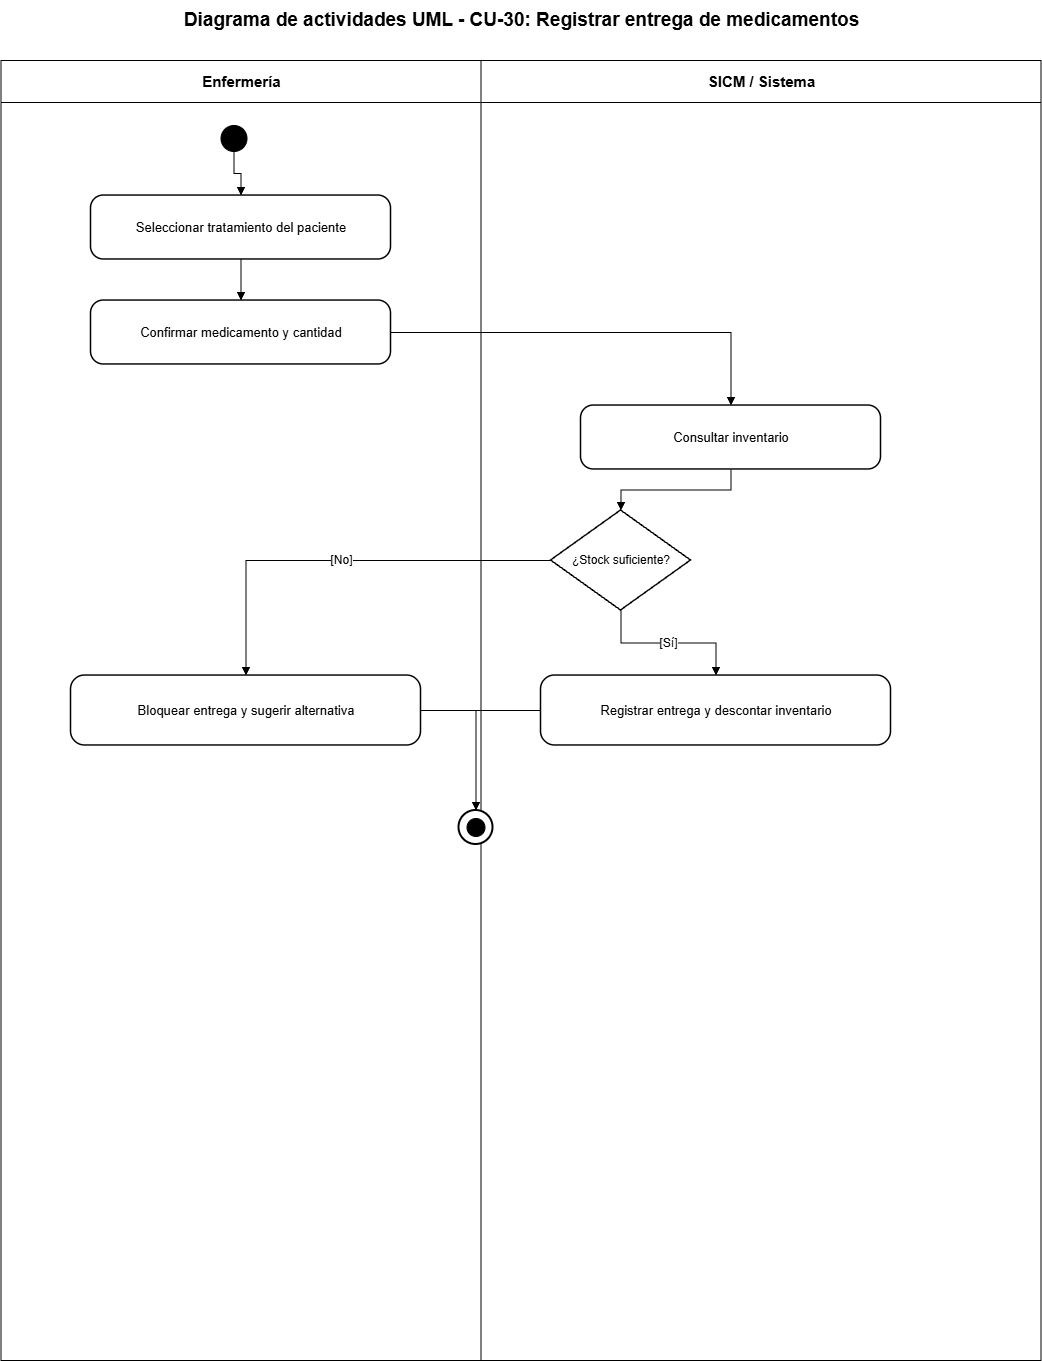

The diagram above was exported from draw.io. Its source (the exported page's mxGraphModel, read from the mxfile embedded in the PNG):
<mxGraphModel dx="2828" dy="1486" grid="1" gridSize="10" guides="1" tooltips="1" connect="1" arrows="1" fold="1" page="1" pageScale="1" pageWidth="1200" pageHeight="1500" math="0" shadow="0">
  <root>
    <mxCell id="0" />
    <mxCell id="1" parent="0" />
    <mxCell id="lane-a" parent="1" style="swimlane;html=1;horizontal=1;startSize=42;fillColor=#ffffff;swimlaneFillColor=#ffffff;strokeColor=#000000;fontColor=#000000;fontStyle=1;fontSize=15;" value="Enfermería" vertex="1">
      <mxGeometry height="1300" width="480" x="80" y="80" as="geometry" />
    </mxCell>
    <mxCell id="lane-s" parent="1" style="swimlane;html=1;horizontal=1;startSize=42;fillColor=#ffffff;swimlaneFillColor=#ffffff;strokeColor=#000000;fontColor=#000000;fontStyle=1;fontSize=15;" value="SICM / Sistema" vertex="1">
      <mxGeometry height="1300" width="560" x="560" y="80" as="geometry" />
    </mxCell>
    <mxCell id="title" parent="1" style="text;html=1;strokeColor=none;fillColor=none;align=center;verticalAlign=middle;fontStyle=1;fontSize=19;fontColor=#000000;" value="Diagrama de actividades UML - CU-30: Registrar entrega de medicamentos" vertex="1">
      <mxGeometry height="40" width="1000" x="100" y="20" as="geometry" />
    </mxCell>
    <mxCell id="start" parent="1" style="ellipse;html=1;aspect=fixed;fillColor=#000000;strokeColor=#000000;" value="" vertex="1">
      <mxGeometry height="26" width="26" x="300" y="145" as="geometry" />
    </mxCell>
    <mxCell id="step-0" parent="1" style="rounded=1;arcSize=20;whiteSpace=wrap;html=1;fillColor=#ffffff;strokeColor=#000000;strokeWidth=1.5;fontColor=#000000;fontSize=13;" value="Seleccionar tratamiento del paciente" vertex="1">
      <mxGeometry height="64" width="300" x="170" y="215" as="geometry" />
    </mxCell>
    <mxCell id="e-0" edge="1" parent="1" source="start" style="edgeStyle=orthogonalEdgeStyle;rounded=0;orthogonalLoop=1;jettySize=auto;html=1;endArrow=block;endFill=1;strokeColor=#000000;fontColor=#000000;fontSize=12;" target="step-0" value="">
      <mxGeometry relative="1" as="geometry" />
    </mxCell>
    <mxCell id="step-1" parent="1" style="rounded=1;arcSize=20;whiteSpace=wrap;html=1;fillColor=#ffffff;strokeColor=#000000;strokeWidth=1.5;fontColor=#000000;fontSize=13;" value="Confirmar medicamento y cantidad" vertex="1">
      <mxGeometry height="64" width="300" x="170" y="320" as="geometry" />
    </mxCell>
    <mxCell id="e-1" edge="1" parent="1" source="step-0" style="edgeStyle=orthogonalEdgeStyle;rounded=0;orthogonalLoop=1;jettySize=auto;html=1;endArrow=block;endFill=1;strokeColor=#000000;fontColor=#000000;fontSize=12;" target="step-1" value="">
      <mxGeometry relative="1" as="geometry" />
    </mxCell>
    <mxCell id="step-2" parent="1" style="rounded=1;arcSize=20;whiteSpace=wrap;html=1;fillColor=#ffffff;strokeColor=#000000;strokeWidth=1.5;fontColor=#000000;fontSize=13;" value="Consultar inventario" vertex="1">
      <mxGeometry height="64" width="300" x="660" y="425" as="geometry" />
    </mxCell>
    <mxCell id="e-2" edge="1" parent="1" source="step-1" style="edgeStyle=orthogonalEdgeStyle;rounded=0;orthogonalLoop=1;jettySize=auto;html=1;endArrow=block;endFill=1;strokeColor=#000000;fontColor=#000000;fontSize=12;" target="step-2" value="">
      <mxGeometry relative="1" as="geometry" />
    </mxCell>
    <mxCell id="decision" parent="1" style="rhombus;whiteSpace=wrap;html=1;fillColor=#ffffff;strokeColor=#000000;strokeWidth=1.5;fontColor=#000000;fontSize=12;" value="¿Stock suficiente?" vertex="1">
      <mxGeometry height="100" width="140" x="630" y="530" as="geometry" />
    </mxCell>
    <mxCell id="e-decision" edge="1" parent="1" source="step-2" style="edgeStyle=orthogonalEdgeStyle;rounded=0;orthogonalLoop=1;jettySize=auto;html=1;endArrow=block;endFill=1;strokeColor=#000000;fontColor=#000000;fontSize=12;" target="decision" value="">
      <mxGeometry relative="1" as="geometry" />
    </mxCell>
    <mxCell id="yes" parent="1" style="rounded=1;arcSize=20;whiteSpace=wrap;html=1;fillColor=#ffffff;strokeColor=#000000;strokeWidth=1.5;fontColor=#000000;fontSize=13;" value="Registrar entrega y descontar inventario" vertex="1">
      <mxGeometry height="70" width="350" x="620" y="695" as="geometry" />
    </mxCell>
    <mxCell id="no" parent="1" style="rounded=1;arcSize=20;whiteSpace=wrap;html=1;fillColor=#ffffff;strokeColor=#000000;strokeWidth=1.5;fontColor=#000000;fontSize=13;" value="Bloquear entrega y sugerir alternativa" vertex="1">
      <mxGeometry height="70" width="350" x="150" y="695" as="geometry" />
    </mxCell>
    <mxCell id="e-yes" edge="1" parent="1" source="decision" style="edgeStyle=orthogonalEdgeStyle;rounded=0;orthogonalLoop=1;jettySize=auto;html=1;endArrow=block;endFill=1;strokeColor=#000000;fontColor=#000000;fontSize=12;" target="yes" value="[Sí]">
      <mxGeometry relative="1" as="geometry" />
    </mxCell>
    <mxCell id="e-no" edge="1" parent="1" source="decision" style="edgeStyle=orthogonalEdgeStyle;rounded=0;orthogonalLoop=1;jettySize=auto;html=1;endArrow=block;endFill=1;strokeColor=#000000;fontColor=#000000;fontSize=12;" target="no" value="[No]">
      <mxGeometry relative="1" as="geometry" />
    </mxCell>
    <mxCell id="final-outer" parent="1" style="ellipse;html=1;aspect=fixed;fillColor=#ffffff;strokeColor=#000000;strokeWidth=2;" value="" vertex="1">
      <mxGeometry height="34" width="34" x="538" y="830" as="geometry" />
    </mxCell>
    <mxCell id="final-inner" parent="1" style="ellipse;html=1;aspect=fixed;fillColor=#000000;strokeColor=#000000;perimeter=ellipsePerimeter;" value="" vertex="1">
      <mxGeometry height="18" width="18" x="546" y="838" as="geometry" />
    </mxCell>
    <mxCell id="e-final-yes" edge="1" parent="1" source="yes" style="edgeStyle=orthogonalEdgeStyle;rounded=0;orthogonalLoop=1;jettySize=auto;html=1;endArrow=block;endFill=1;strokeColor=#000000;fontColor=#000000;fontSize=12;" target="final-outer" value="">
      <mxGeometry relative="1" as="geometry" />
    </mxCell>
    <mxCell id="e-final-no" edge="1" parent="1" source="no" style="edgeStyle=orthogonalEdgeStyle;rounded=0;orthogonalLoop=1;jettySize=auto;html=1;endArrow=block;endFill=1;strokeColor=#000000;fontColor=#000000;fontSize=12;" target="final-outer" value="">
      <mxGeometry relative="1" as="geometry" />
    </mxCell>
  </root>
</mxGraphModel>